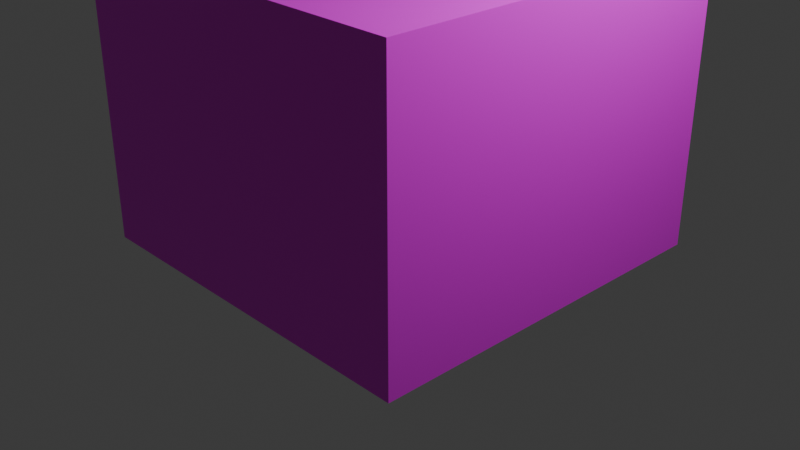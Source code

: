 # Source: PrisonCell.blend  (saved by Blender 4.2.66; exported with 4.5.12 LTS)
import bpy
from mathutils import Matrix  # noqa: F401  (used for matrix-valued properties, if any)

bpy.ops.wm.read_factory_settings(use_empty=True)
scene = bpy.context.scene
scene.name = 'Scene'

# ---- collections
col_collection = bpy.data.collections.new('Collection'); scene.collection.children.link(col_collection)

# ---- images (referenced by path relative to the original .blend; pixels are not part of the script)
import os
ASSET_DIR = os.environ.get("B2B_ASSET_DIR", "")  # directory of the original .blend (textures are referenced by path, not embedded)
HERE = os.path.dirname(os.path.abspath(__file__))  # packed textures are extracted next to this script under _unpacked/

def load_image(name, relpath, width, height, colorspace="sRGB"):
    """Load a texture the original file referenced (path relative to the .blend, or extracted next to this script)."""
    p = next((c for c in (os.path.join(HERE, relpath), os.path.join(ASSET_DIR, relpath)) if relpath and os.path.exists(c)), "")
    if p:
        img = bpy.data.images.load(p, check_existing=True)
        img.name = name
    else:  # same state as the original file: an image datablock whose file is absent (Cycles renders it pink)
        img = bpy.data.images.new(name, width, height)
        img.source = "FILE"
        img.filepath = "//" + (relpath or name)
    img.colorspace_settings.name = colorspace
    return img
img_firstroomtexture_png = load_image('FirstRoomTexture.png', 'FirstRoomTexture.png', 1024, 1024, 'sRGB')

# ---- materials (node trees are filled in below, after node groups)
mat_material_001 = bpy.data.materials.new('Material.001')

# ---- material node trees
mat_material_001.use_nodes = True; mat_material_001.node_tree.nodes.clear()
_N = mat_material_001.node_tree.nodes; _L = mat_material_001.node_tree.links
n0 = _N.new('ShaderNodeBsdfPrincipled'); n0.name = 'Principled BSDF'; n0.location = (10, 300)
n1 = _N.new('ShaderNodeOutputMaterial'); n1.name = 'Material Output'; n1.location = (300, 300)
n2 = _N.new('ShaderNodeTexImage'); n2.name = 'Image Texture'; n2.location = (-280, 280)
n2.image = img_firstroomtexture_png
_L.new(n0.outputs[0], n1.inputs[0])
_L.new(n2.outputs[0], n0.inputs[0])
n1.is_active_output = True

# ---- world
world_world = bpy.data.worlds.new('World'); scene.world = world_world
world_world.use_nodes = True; world_world.node_tree.nodes.clear()
_N = world_world.node_tree.nodes; _L = world_world.node_tree.links
n0 = _N.new('ShaderNodeOutputWorld'); n0.name = 'World Output'; n0.location = (300, 300)
n1 = _N.new('ShaderNodeBackground'); n1.name = 'Background'; n1.location = (10, 300)
n1.inputs[0].default_value = (0.05088, 0.05088, 0.05088, 1.0)
_L.new(n1.outputs[0], n0.inputs[0])
n0.is_active_output = True
world_world.color = (0.05088, 0.05088, 0.05088)
world_world.sun_shadow_jitter_overblur = 0.0

# ---- cameras
cam_camera = bpy.data.cameras.new('Camera')
cam_camera.clip_end = 100.0
cam_camera.ortho_scale = 7.314

# ---- lights
light_light = bpy.data.lights.new('Light', 'POINT')
light_light.energy = 1000.0
light_light.shadow_soft_size = 0.1

# ---- meshes
me_cube = bpy.data.meshes.new('Cube')
me_cube.from_pydata([(1.0, 1.0, -0.2507), (1.0, -1.0, -0.2507), (-1.0, 1.0, -0.2507), (-1.0, -1.0, -0.2507), (1.0, -1.0, -0.2507), (-1.0, -1.0, -0.2507), (1.0, 1.0, -0.2507), (-1.0, 1.0, -0.2507), (1.0, -1.0, -0.2507), (-1.0, -1.0, -0.2507), (1.0, 1.0, 2.749), (-1.0, 1.0, 2.749), (1.0, -1.0, 2.749), (-1.0, -1.0, 2.749), (1.0, 1.0, -0.2507), (-1.0, 1.0, -0.2507), (1.0, -1.0, -0.2507), (-1.0, -1.0, -0.2507), (-1.0, 1.0, -0.2507), (-1.0, -1.0, -0.2507), (0.9613, 0.8153, 2.749), (-1.0, 0.8153, 2.749), (1.0, -1.0, 2.749), (0.9613, 0.8153, 2.749), (1.0, 1.0, 2.749), (1.0, -1.0, 2.749), (0.9613, 0.8153, 2.749), (-1.0, -1.0, 2.749), (1.0, -1.0, 2.749), (0.9209, 0.2301, 2.749), (-1.0, 0.2301, 2.749), (-0.1357, 0.8153, 2.749), (-0.1357, 0.2301, 2.749), (-0.7522, 0.8153, 2.749), (-0.7522, 0.2301, 2.749), (0.9618, -0.8182, -0.2507), (0.9397, -0.6364, -0.2507), (0.928, -0.4545, -0.2507), (0.9218, -0.2727, -0.2507), (0.9198, -0.09091, -0.2507), (0.9198, 0.09091, -0.2507), (0.9218, 0.2727, -0.2507), (0.928, 0.4545, -0.2507), (0.9397, 0.6364, -0.2507), (0.9618, 0.8182, -0.2507), (0.9847, 1.0, 0.02207), (0.9618, 1.0, 0.2948), (0.9517, 1.0, 0.5675), (0.9465, 1.0, 0.8403), (0.9449, 1.0, 1.113), (0.9449, 1.0, 1.386), (0.9465, 1.0, 1.658), (0.9517, 1.0, 1.931), (0.9618, 1.0, 2.204), (0.9847, 1.0, 2.477), (0.9618, 0.8182, 2.749), (0.9397, 0.6364, 2.749), (0.928, 0.4545, 2.749), (0.9218, 0.2727, 2.749), (0.9198, 0.09091, 2.749), (0.9198, -0.09091, 2.749), (0.9218, -0.2727, 2.749), (0.928, -0.4545, 2.749), (0.9397, -0.6364, 2.749), (0.9618, -0.8182, 2.749), (0.9847, -1.0, 2.477), (0.9618, -1.0, 2.204), (0.9517, -1.0, 1.931), (0.9465, -1.0, 1.658), (0.9449, -1.0, 1.386), (0.9449, -1.0, 1.113), (0.9465, -1.0, 0.8403), (0.9517, -1.0, 0.5675), (0.9618, -1.0, 0.2948), (0.9847, -1.0, 0.02207), (0.9449, -0.8182, 0.02207), (0.9348, -0.8182, 0.2948), (0.9284, -0.8182, 0.5675), (0.9248, -0.8182, 0.8403), (0.9236, -0.8182, 1.113), (0.9236, -0.8182, 1.386), (0.9248, -0.8182, 1.658), (0.9284, -0.8182, 1.931), (0.9348, -0.8182, 2.204), (0.9449, -0.8182, 2.477), (0.9278, -0.6364, 0.02207), (0.9198, -0.6364, 0.2948), (0.9145, -0.6364, 0.5675), (0.9115, -0.6364, 0.8403), (0.9105, -0.6364, 1.113), (0.9105, -0.6364, 1.386), (0.9115, -0.6364, 1.658), (0.9145, -0.6364, 1.931), (0.9198, -0.6364, 2.204), (0.9278, -0.6364, 2.477), (0.9178, -0.4545, 0.02207), (0.9106, -0.4545, 0.2948), (0.9059, -0.4545, 0.5675), (0.9031, -0.4545, 0.8403), (0.9022, -0.4545, 1.113), (0.9022, -0.4545, 1.386), (0.9031, -0.4545, 1.658), (0.9059, -0.4545, 1.931), (0.9106, -0.4545, 2.204), (0.9178, -0.4545, 2.477), (0.9123, -0.2727, 0.02207), (0.9055, -0.2727, 0.2948), (0.901, -0.2727, 0.5675), (0.8984, -0.2727, 0.8403), (0.8975, -0.2727, 1.113), (0.8975, -0.2727, 1.386), (0.8984, -0.2727, 1.658), (0.901, -0.2727, 1.931), (0.9055, -0.2727, 2.204), (0.9123, -0.2727, 2.477), (0.9105, -0.09091, 0.02207), (0.9039, -0.09091, 0.2948), (0.8995, -0.09091, 0.5675), (0.8969, -0.09091, 0.8403), (0.896, -0.09091, 1.113), (0.896, -0.09091, 1.386), (0.8969, -0.09091, 1.658), (0.8995, -0.09091, 1.931), (0.9039, -0.09091, 2.204), (0.9105, -0.09091, 2.477), (0.9105, 0.09091, 0.02207), (0.9039, 0.09091, 0.2948), (0.8995, 0.09091, 0.5675), (0.8969, 0.09091, 0.8403), (0.896, 0.09091, 1.113), (0.896, 0.09091, 1.386), (0.8969, 0.09091, 1.658), (0.8995, 0.09091, 1.931), (0.9039, 0.09091, 2.204), (0.9105, 0.09091, 2.477), (0.9123, 0.2727, 0.02207), (0.9055, 0.2727, 0.2948), (0.901, 0.2727, 0.5675), (0.8984, 0.2727, 0.8403), (0.8975, 0.2727, 1.113), (0.8975, 0.2727, 1.386), (0.8984, 0.2727, 1.658), (0.901, 0.2727, 1.931), (0.9055, 0.2727, 2.204), (0.9123, 0.2727, 2.477), (0.9178, 0.4545, 0.02207), (0.9106, 0.4545, 0.2948), (0.9059, 0.4545, 0.5675), (0.9031, 0.4545, 0.8403), (0.9022, 0.4545, 1.113), (0.9022, 0.4545, 1.386), (0.9031, 0.4545, 1.658), (0.9059, 0.4545, 1.931), (0.9106, 0.4545, 2.204), (0.9178, 0.4545, 2.477), (0.9278, 0.6364, 0.02207), (0.9198, 0.6364, 0.2948), (0.9145, 0.6364, 0.5675), (0.9115, 0.6364, 0.8403), (0.9105, 0.6364, 1.113), (0.9105, 0.6364, 1.386), (0.9115, 0.6364, 1.658), (0.9145, 0.6364, 1.931), (0.9198, 0.6364, 2.204), (0.9278, 0.6364, 2.477), (0.9449, 0.8182, 0.02207), (0.9348, 0.8182, 0.2948), (0.9284, 0.8182, 0.5675), (0.9248, 0.8182, 0.8403), (0.9236, 0.8182, 1.113), (0.9236, 0.8182, 1.386), (0.9248, 0.8182, 1.658), (0.9284, 0.8182, 1.931), (0.9348, 0.8182, 2.204), (0.9449, 0.8182, 2.477)], [(15, 18), (17, 19), (14, 10), (12, 16), (20, 10), (12, 22), (20, 23), (10, 24), (22, 25), (23, 26), (13, 27), (25, 28), (26, 31)], [(2, 0, 1, 3), (3, 1, 4, 5), (5, 4, 8, 9), (0, 2, 7, 6), (9, 8, 12, 13), (6, 7, 11, 10), (8, 9, 17, 16), (7, 6, 14, 15), (30, 21, 33, 34), (19, 18, 21, 30), (19, 30, 27), (21, 11, 18), (174, 54, 24, 55), (65, 84, 64, 28), (84, 94, 63, 64), (94, 104, 62, 63), (104, 114, 61, 62), (114, 124, 60, 61), (124, 134, 59, 60), (134, 144, 58, 59), (144, 154, 57, 58), (154, 164, 56, 57), (164, 174, 55, 56), (16, 35, 75, 74), (74, 75, 76, 73), (73, 76, 77, 72), (72, 77, 78, 71), (71, 78, 79, 70), (70, 79, 80, 69), (69, 80, 81, 68), (68, 81, 82, 67), (67, 82, 83, 66), (66, 83, 84, 65), (35, 36, 85, 75), (75, 85, 86, 76), (76, 86, 87, 77), (77, 87, 88, 78), (78, 88, 89, 79), (79, 89, 90, 80), (80, 90, 91, 81), (81, 91, 92, 82), (82, 92, 93, 83), (83, 93, 94, 84), (36, 37, 95, 85), (85, 95, 96, 86), (86, 96, 97, 87), (87, 97, 98, 88), (88, 98, 99, 89), (89, 99, 100, 90), (90, 100, 101, 91), (91, 101, 102, 92), (92, 102, 103, 93), (93, 103, 104, 94), (37, 38, 105, 95), (95, 105, 106, 96), (96, 106, 107, 97), (97, 107, 108, 98), (98, 108, 109, 99), (99, 109, 110, 100), (100, 110, 111, 101), (101, 111, 112, 102), (102, 112, 113, 103), (103, 113, 114, 104), (38, 39, 115, 105), (105, 115, 116, 106), (106, 116, 117, 107), (107, 117, 118, 108), (108, 118, 119, 109), (109, 119, 120, 110), (110, 120, 121, 111), (111, 121, 122, 112), (112, 122, 123, 113), (113, 123, 124, 114), (39, 40, 125, 115), (115, 125, 126, 116), (116, 126, 127, 117), (117, 127, 128, 118), (118, 128, 129, 119), (119, 129, 130, 120), (120, 130, 131, 121), (121, 131, 132, 122), (122, 132, 133, 123), (123, 133, 134, 124), (40, 41, 135, 125), (125, 135, 136, 126), (126, 136, 137, 127), (127, 137, 138, 128), (128, 138, 139, 129), (129, 139, 140, 130), (130, 140, 141, 131), (131, 141, 142, 132), (132, 142, 143, 133), (133, 143, 144, 134), (41, 42, 145, 135), (135, 145, 146, 136), (136, 146, 147, 137), (137, 147, 148, 138), (138, 148, 149, 139), (139, 149, 150, 140), (140, 150, 151, 141), (141, 151, 152, 142), (142, 152, 153, 143), (143, 153, 154, 144), (42, 43, 155, 145), (145, 155, 156, 146), (146, 156, 157, 147), (147, 157, 158, 148), (148, 158, 159, 149), (149, 159, 160, 150), (150, 160, 161, 151), (151, 161, 162, 152), (152, 162, 163, 153), (153, 163, 164, 154), (43, 44, 165, 155), (155, 165, 166, 156), (156, 166, 167, 157), (157, 167, 168, 158), (158, 168, 169, 159), (159, 169, 170, 160), (160, 170, 171, 161), (161, 171, 172, 162), (162, 172, 173, 163), (163, 173, 174, 164), (44, 14, 45, 165), (165, 45, 46, 166), (166, 46, 47, 167), (167, 47, 48, 168), (168, 48, 49, 169), (169, 49, 50, 170), (170, 50, 51, 171), (171, 51, 52, 172), (172, 52, 53, 173), (173, 53, 54, 174), (16, 14, 24, 28), (12, 10, 31, 32), (11, 21, 20, 31, 10), (13, 12, 32, 29, 30)])
_uv = me_cube.uv_layers.new(name='UVMap')
_uv.uv.foreach_set('vector', [0.8571, 0.4286, 0.8571, 0.7143, 0.5714, 0.7143, 0.5714, 0.4286, 0.5714, 0.4286, 0.5714, 0.4286, 0.5714, 0.4286, 0.5714, 0.4286, 0.5714, 0.4286, 0.5714, 0.4286, 0.5714, 0.4286, 0.5714, 0.4286, 0.5714, 0.4286, 0.5714, 0.4286, 0.5714, 0.4286, 0.5714, 0.4286, 0.2857, 0.4286, 0.0, 0.4286, 0.0, 0.0, 0.2857, 0.0, 0.5714, 0.4286, 0.2857, 0.4286, 0.2857, 0.0, 0.5714, 0.0, 0.5714, 0.4286, 0.5714, 0.4286, 0.5714, 0.4286, 0.5714, 0.4286, 0.5714, 0.4286, 0.5714, 0.4286, 0.5714, 0.4286, 0.5714, 0.4286, 0.8925, 0.4286, 0.8925, 0.5122, 0.8571, 0.5122, 0.8571, 0.4286, 0.2857, 0.8571, 0.0, 0.8571, 0.02638, 0.4286, 0.11, 0.4286, 0.2857, 0.8571, 0.11, 0.4286, 0.2857, 0.4286, 0.8571, 0.0, 0.8835, 0.0, 0.8835, 0.4286, 0.5974, 0.03896, 0.5714, 0.03896, 0.5714, 0.0, 0.5974, 0.0, 0.8571, 0.03896, 0.8312, 0.03896, 0.8312, 0.0, 0.8571, 0.0, 0.8312, 0.03896, 0.8052, 0.03896, 0.8052, 0.0, 0.8312, 0.0, 0.8052, 0.03896, 0.7792, 0.03896, 0.7792, 0.0, 0.8052, 0.0, 0.7792, 0.03896, 0.7532, 0.03896, 0.7532, 0.0, 0.7792, 0.0, 0.7532, 0.03896, 0.7273, 0.03896, 0.7273, 0.0, 0.7532, 0.0, 0.7273, 0.03896, 0.7013, 0.03896, 0.7013, 0.0, 0.7273, 0.0, 0.7013, 0.03896, 0.6753, 0.03896, 0.6753, 0.0, 0.7013, 0.0, 0.6753, 0.03896, 0.6494, 0.03896, 0.6494, 0.0, 0.6753, 0.0, 0.6494, 0.03896, 0.6234, 0.03896, 0.6234, 0.0, 0.6494, 0.0, 0.6234, 0.03896, 0.5974, 0.03896, 0.5974, 0.0, 0.6234, 0.0, 0.8571, 0.4286, 0.8312, 0.4286, 0.8312, 0.3896, 0.8571, 0.3896, 0.8571, 0.3896, 0.8312, 0.3896, 0.8312, 0.3506, 0.8571, 0.3506, 0.8571, 0.3506, 0.8312, 0.3506, 0.8312, 0.3117, 0.8571, 0.3117, 0.8571, 0.3117, 0.8312, 0.3117, 0.8312, 0.2727, 0.8571, 0.2727, 0.8571, 0.2727, 0.8312, 0.2727, 0.8312, 0.2338, 0.8571, 0.2338, 0.8571, 0.2338, 0.8312, 0.2338, 0.8312, 0.1948, 0.8571, 0.1948, 0.8571, 0.1948, 0.8312, 0.1948, 0.8312, 0.1558, 0.8571, 0.1558, 0.8571, 0.1558, 0.8312, 0.1558, 0.8312, 0.1169, 0.8571, 0.1169, 0.8571, 0.1169, 0.8312, 0.1169, 0.8312, 0.07792, 0.8571, 0.07792, 0.8571, 0.07792, 0.8312, 0.07792, 0.8312, 0.03896, 0.8571, 0.03896, 0.8312, 0.4286, 0.8052, 0.4286, 0.8052, 0.3896, 0.8312, 0.3896, 0.8312, 0.3896, 0.8052, 0.3896, 0.8052, 0.3506, 0.8312, 0.3506, 0.8312, 0.3506, 0.8052, 0.3506, 0.8052, 0.3117, 0.8312, 0.3117, 0.8312, 0.3117, 0.8052, 0.3117, 0.8052, 0.2727, 0.8312, 0.2727, 0.8312, 0.2727, 0.8052, 0.2727, 0.8052, 0.2338, 0.8312, 0.2338, 0.8312, 0.2338, 0.8052, 0.2338, 0.8052, 0.1948, 0.8312, 0.1948, 0.8312, 0.1948, 0.8052, 0.1948, 0.8052, 0.1558, 0.8312, 0.1558, 0.8312, 0.1558, 0.8052, 0.1558, 0.8052, 0.1169, 0.8312, 0.1169, 0.8312, 0.1169, 0.8052, 0.1169, 0.8052, 0.07792, 0.8312, 0.07792, 0.8312, 0.07792, 0.8052, 0.07792, 0.8052, 0.03896, 0.8312, 0.03896, 0.8052, 0.4286, 0.7792, 0.4286, 0.7792, 0.3896, 0.8052, 0.3896, 0.8052, 0.3896, 0.7792, 0.3896, 0.7792, 0.3506, 0.8052, 0.3506, 0.8052, 0.3506, 0.7792, 0.3506, 0.7792, 0.3117, 0.8052, 0.3117, 0.8052, 0.3117, 0.7792, 0.3117, 0.7792, 0.2727, 0.8052, 0.2727, 0.8052, 0.2727, 0.7792, 0.2727, 0.7792, 0.2338, 0.8052, 0.2338, 0.8052, 0.2338, 0.7792, 0.2338, 0.7792, 0.1948, 0.8052, 0.1948, 0.8052, 0.1948, 0.7792, 0.1948, 0.7792, 0.1558, 0.8052, 0.1558, 0.8052, 0.1558, 0.7792, 0.1558, 0.7792, 0.1169, 0.8052, 0.1169, 0.8052, 0.1169, 0.7792, 0.1169, 0.7792, 0.07792, 0.8052, 0.07792, 0.8052, 0.07792, 0.7792, 0.07792, 0.7792, 0.03896, 0.8052, 0.03896, 0.7792, 0.4286, 0.7532, 0.4286, 0.7532, 0.3896, 0.7792, 0.3896, 0.7792, 0.3896, 0.7532, 0.3896, 0.7532, 0.3506, 0.7792, 0.3506, 0.7792, 0.3506, 0.7532, 0.3506, 0.7532, 0.3117, 0.7792, 0.3117, 0.7792, 0.3117, 0.7532, 0.3117, 0.7532, 0.2727, 0.7792, 0.2727, 0.7792, 0.2727, 0.7532, 0.2727, 0.7532, 0.2338, 0.7792, 0.2338, 0.7792, 0.2338, 0.7532, 0.2338, 0.7532, 0.1948, 0.7792, 0.1948, 0.7792, 0.1948, 0.7532, 0.1948, 0.7532, 0.1558, 0.7792, 0.1558, 0.7792, 0.1558, 0.7532, 0.1558, 0.7532, 0.1169, 0.7792, 0.1169, 0.7792, 0.1169, 0.7532, 0.1169, 0.7532, 0.07792, 0.7792, 0.07792, 0.7792, 0.07792, 0.7532, 0.07792, 0.7532, 0.03896, 0.7792, 0.03896, 0.7532, 0.4286, 0.7273, 0.4286, 0.7273, 0.3896, 0.7532, 0.3896, 0.7532, 0.3896, 0.7273, 0.3896, 0.7273, 0.3506, 0.7532, 0.3506, 0.7532, 0.3506, 0.7273, 0.3506, 0.7273, 0.3117, 0.7532, 0.3117, 0.7532, 0.3117, 0.7273, 0.3117, 0.7273, 0.2727, 0.7532, 0.2727, 0.7532, 0.2727, 0.7273, 0.2727, 0.7273, 0.2338, 0.7532, 0.2338, 0.7532, 0.2338, 0.7273, 0.2338, 0.7273, 0.1948, 0.7532, 0.1948, 0.7532, 0.1948, 0.7273, 0.1948, 0.7273, 0.1558, 0.7532, 0.1558, 0.7532, 0.1558, 0.7273, 0.1558, 0.7273, 0.1169, 0.7532, 0.1169, 0.7532, 0.1169, 0.7273, 0.1169, 0.7273, 0.07792, 0.7532, 0.07792, 0.7532, 0.07792, 0.7273, 0.07792, 0.7273, 0.03896, 0.7532, 0.03896, 0.7273, 0.4286, 0.7013, 0.4286, 0.7013, 0.3896, 0.7273, 0.3896, 0.7273, 0.3896, 0.7013, 0.3896, 0.7013, 0.3506, 0.7273, 0.3506, 0.7273, 0.3506, 0.7013, 0.3506, 0.7013, 0.3117, 0.7273, 0.3117, 0.7273, 0.3117, 0.7013, 0.3117, 0.7013, 0.2727, 0.7273, 0.2727, 0.7273, 0.2727, 0.7013, 0.2727, 0.7013, 0.2338, 0.7273, 0.2338, 0.7273, 0.2338, 0.7013, 0.2338, 0.7013, 0.1948, 0.7273, 0.1948, 0.7273, 0.1948, 0.7013, 0.1948, 0.7013, 0.1558, 0.7273, 0.1558, 0.7273, 0.1558, 0.7013, 0.1558, 0.7013, 0.1169, 0.7273, 0.1169, 0.7273, 0.1169, 0.7013, 0.1169, 0.7013, 0.07792, 0.7273, 0.07792, 0.7273, 0.07792, 0.7013, 0.07792, 0.7013, 0.03896, 0.7273, 0.03896, 0.7013, 0.4286, 0.6753, 0.4286, 0.6753, 0.3896, 0.7013, 0.3896, 0.7013, 0.3896, 0.6753, 0.3896, 0.6753, 0.3506, 0.7013, 0.3506, 0.7013, 0.3506, 0.6753, 0.3506, 0.6753, 0.3117, 0.7013, 0.3117, 0.7013, 0.3117, 0.6753, 0.3117, 0.6753, 0.2727, 0.7013, 0.2727, 0.7013, 0.2727, 0.6753, 0.2727, 0.6753, 0.2338, 0.7013, 0.2338, 0.7013, 0.2338, 0.6753, 0.2338, 0.6753, 0.1948, 0.7013, 0.1948, 0.7013, 0.1948, 0.6753, 0.1948, 0.6753, 0.1558, 0.7013, 0.1558, 0.7013, 0.1558, 0.6753, 0.1558, 0.6753, 0.1169, 0.7013, 0.1169, 0.7013, 0.1169, 0.6753, 0.1169, 0.6753, 0.07792, 0.7013, 0.07792, 0.7013, 0.07792, 0.6753, 0.07792, 0.6753, 0.03896, 0.7013, 0.03896, 0.6753, 0.4286, 0.6494, 0.4286, 0.6494, 0.3896, 0.6753, 0.3896, 0.6753, 0.3896, 0.6494, 0.3896, 0.6494, 0.3506, 0.6753, 0.3506, 0.6753, 0.3506, 0.6494, 0.3506, 0.6494, 0.3117, 0.6753, 0.3117, 0.6753, 0.3117, 0.6494, 0.3117, 0.6494, 0.2727, 0.6753, 0.2727, 0.6753, 0.2727, 0.6494, 0.2727, 0.6494, 0.2338, 0.6753, 0.2338, 0.6753, 0.2338, 0.6494, 0.2338, 0.6494, 0.1948, 0.6753, 0.1948, 0.6753, 0.1948, 0.6494, 0.1948, 0.6494, 0.1558, 0.6753, 0.1558, 0.6753, 0.1558, 0.6494, 0.1558, 0.6494, 0.1169, 0.6753, 0.1169, 0.6753, 0.1169, 0.6494, 0.1169, 0.6494, 0.07792, 0.6753, 0.07792, 0.6753, 0.07792, 0.6494, 0.07792, 0.6494, 0.03896, 0.6753, 0.03896, 0.6494, 0.4286, 0.6234, 0.4286, 0.6234, 0.3896, 0.6494, 0.3896, 0.6494, 0.3896, 0.6234, 0.3896, 0.6234, 0.3506, 0.6494, 0.3506, 0.6494, 0.3506, 0.6234, 0.3506, 0.6234, 0.3117, 0.6494, 0.3117, 0.6494, 0.3117, 0.6234, 0.3117, 0.6234, 0.2727, 0.6494, 0.2727, 0.6494, 0.2727, 0.6234, 0.2727, 0.6234, 0.2338, 0.6494, 0.2338, 0.6494, 0.2338, 0.6234, 0.2338, 0.6234, 0.1948, 0.6494, 0.1948, 0.6494, 0.1948, 0.6234, 0.1948, 0.6234, 0.1558, 0.6494, 0.1558, 0.6494, 0.1558, 0.6234, 0.1558, 0.6234, 0.1169, 0.6494, 0.1169, 0.6494, 0.1169, 0.6234, 0.1169, 0.6234, 0.07792, 0.6494, 0.07792, 0.6494, 0.07792, 0.6234, 0.07792, 0.6234, 0.03896, 0.6494, 0.03896, 0.6234, 0.4286, 0.5974, 0.4286, 0.5974, 0.3896, 0.6234, 0.3896, 0.6234, 0.3896, 0.5974, 0.3896, 0.5974, 0.3506, 0.6234, 0.3506, 0.6234, 0.3506, 0.5974, 0.3506, 0.5974, 0.3117, 0.6234, 0.3117, 0.6234, 0.3117, 0.5974, 0.3117, 0.5974, 0.2727, 0.6234, 0.2727, 0.6234, 0.2727, 0.5974, 0.2727, 0.5974, 0.2338, 0.6234, 0.2338, 0.6234, 0.2338, 0.5974, 0.2338, 0.5974, 0.1948, 0.6234, 0.1948, 0.6234, 0.1948, 0.5974, 0.1948, 0.5974, 0.1558, 0.6234, 0.1558, 0.6234, 0.1558, 0.5974, 0.1558, 0.5974, 0.1169, 0.6234, 0.1169, 0.6234, 0.1169, 0.5974, 0.1169, 0.5974, 0.07792, 0.6234, 0.07792, 0.6234, 0.07792, 0.5974, 0.07792, 0.5974, 0.03896, 0.6234, 0.03896, 0.5974, 0.4286, 0.5714, 0.4286, 0.5714, 0.3896, 0.5974, 0.3896, 0.5974, 0.3896, 0.5714, 0.3896, 0.5714, 0.3506, 0.5974, 0.3506, 0.5974, 0.3506, 0.5714, 0.3506, 0.5714, 0.3117, 0.5974, 0.3117, 0.5974, 0.3117, 0.5714, 0.3117, 0.5714, 0.2727, 0.5974, 0.2727, 0.5974, 0.2727, 0.5714, 0.2727, 0.5714, 0.2338, 0.5974, 0.2338, 0.5974, 0.2338, 0.5714, 0.2338, 0.5714, 0.1948, 0.5974, 0.1948, 0.5974, 0.1948, 0.5714, 0.1948, 0.5714, 0.1558, 0.5974, 0.1558, 0.5974, 0.1558, 0.5714, 0.1558, 0.5714, 0.1169, 0.5974, 0.1169, 0.5974, 0.1169, 0.5714, 0.1169, 0.5714, 0.07792, 0.5974, 0.07792, 0.5974, 0.07792, 0.5714, 0.07792, 0.5714, 0.03896, 0.5974, 0.03896, 0.5714, 0.8571, 0.2857, 0.8571, 0.2857, 0.4286, 0.5714, 0.4286, 0.5714, 0.7143, 0.8571, 0.7143, 0.8308, 0.8765, 0.7472, 0.8765, 0.8571, 1.0, 0.8308, 1.0, 0.8308, 0.7198, 0.8308, 0.8765, 0.8571, 0.7143, 0.5714, 1.0, 0.5714, 0.7143, 0.7472, 0.8765, 0.7472, 0.7256, 0.7472, 1.0])
me_cube.materials.append(mat_material_001)
me_cube.use_mirror_vertex_groups = False
me_cube.update()

# ---- objects
ob_cube = bpy.data.objects.new('Cube', me_cube)
ob_light = bpy.data.objects.new('Light', light_light)
ob_camera = bpy.data.objects.new('Camera', cam_camera)

# ---- transforms, parenting, visibility, modifiers, constraints
ob_cube.location = (0.0, 0.0, 0.0)
ob_cube.scale = (2.0, 2.0, 1.0)
ob_cube.lock_rotations_4d = False
ob_cube.empty_display_type = 'ARROWS'
ob_cube.lineart.crease_threshold = 0.0
ob_light.location = (4.076, 1.005, 5.904)
ob_light.rotation_euler = (0.6503, 0.05522, 1.866)
ob_light.lock_rotations_4d = False
ob_light.empty_display_type = 'ARROWS'
ob_light.color = (0.0, 0.0, 0.0, 0.0)
ob_light.lineart.crease_threshold = 0.0
ob_camera.location = (7.359, -6.926, 4.958)
ob_camera.rotation_euler = (1.109, 0.0, 0.8149)
ob_camera.lock_rotations_4d = False
ob_camera.empty_display_type = 'ARROWS'
ob_camera.color = (0.0, 0.0, 0.0, 0.0)
ob_camera.display_type = 'WIRE'
ob_camera.lineart.crease_threshold = 0.0

# ---- collection membership
col_collection.objects.link(ob_cube)
col_collection.objects.link(ob_light)
col_collection.objects.link(ob_camera)

# ---- scene / render settings (as saved in the file)
scene.camera = ob_camera
scene.frame_start = 1; scene.frame_end = 250; scene.frame_set(1)
scene.render.engine = 'BLENDER_EEVEE_NEXT'
bpy.context.view_layer.update()
